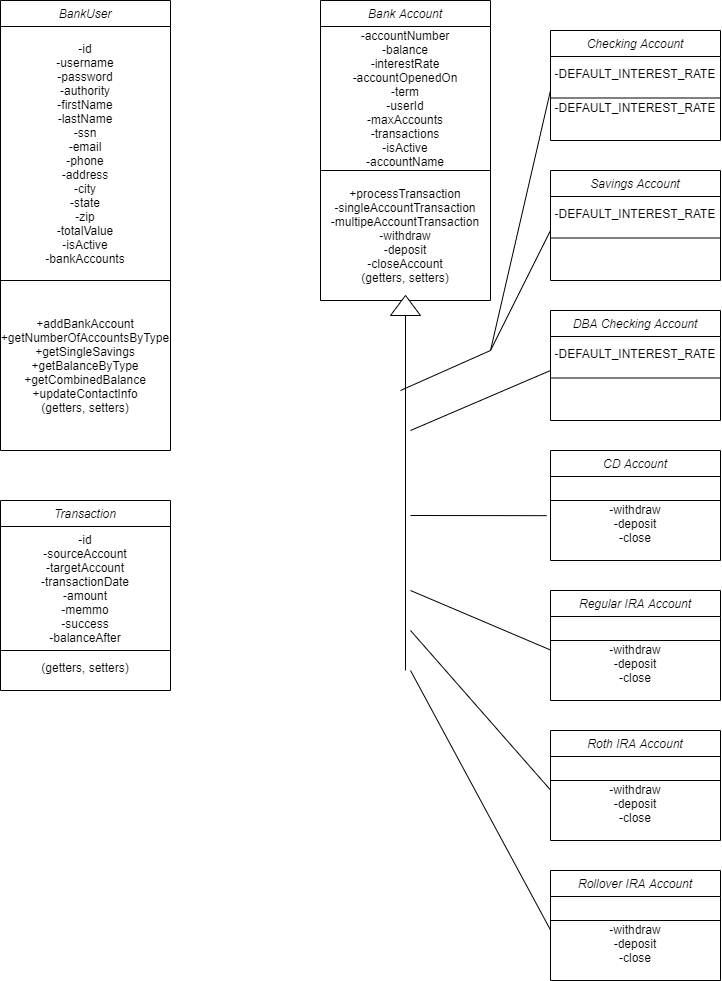

The diagram above was exported from draw.io. Its source (the exported page's mxGraphModel, read from the mxfile embedded in the PNG):
<mxGraphModel dx="918" dy="444" grid="1" gridSize="10" guides="1" tooltips="1" connect="1" arrows="1" fold="1" page="1" pageScale="1" pageWidth="827" pageHeight="1169" math="0" shadow="0">
  <root>
    <mxCell id="WIyWlLk6GJQsqaUBKTNV-0" />
    <mxCell id="WIyWlLk6GJQsqaUBKTNV-1" parent="WIyWlLk6GJQsqaUBKTNV-0" />
    <mxCell id="zkfFHV4jXpPFQw0GAbJ--0" value="BankUser" style="swimlane;fontStyle=2;align=center;verticalAlign=top;childLayout=stackLayout;horizontal=1;startSize=26;horizontalStack=0;resizeParent=1;resizeLast=0;collapsible=1;marginBottom=0;rounded=0;shadow=0;strokeWidth=1;" parent="WIyWlLk6GJQsqaUBKTNV-1" vertex="1">
      <mxGeometry x="40" y="40" width="170" height="450" as="geometry">
        <mxRectangle x="230" y="140" width="160" height="26" as="alternateBounds" />
      </mxGeometry>
    </mxCell>
    <mxCell id="vsW7VrgonanRdD4RS-rk-0" value="-id&lt;br&gt;-username&lt;br&gt;-password&lt;br&gt;-authority&lt;br&gt;-firstName&lt;br&gt;-lastName&lt;br&gt;-ssn&lt;br&gt;-email&lt;br&gt;-phone&lt;br&gt;-address&lt;br&gt;-city&lt;br&gt;-state&lt;br&gt;-zip&lt;br&gt;-totalValue&lt;br&gt;-isActive&lt;br&gt;-bankAccounts" style="text;html=1;strokeColor=none;fillColor=none;align=center;verticalAlign=middle;whiteSpace=wrap;rounded=0;" vertex="1" parent="zkfFHV4jXpPFQw0GAbJ--0">
      <mxGeometry y="26" width="170" height="254" as="geometry" />
    </mxCell>
    <mxCell id="vsW7VrgonanRdD4RS-rk-1" value="" style="endArrow=none;html=1;exitX=0;exitY=1;exitDx=0;exitDy=0;entryX=1;entryY=1;entryDx=0;entryDy=0;" edge="1" parent="zkfFHV4jXpPFQw0GAbJ--0" source="vsW7VrgonanRdD4RS-rk-0" target="vsW7VrgonanRdD4RS-rk-0">
      <mxGeometry width="50" height="50" relative="1" as="geometry">
        <mxPoint x="350" y="260" as="sourcePoint" />
        <mxPoint x="400" y="210" as="targetPoint" />
      </mxGeometry>
    </mxCell>
    <mxCell id="vsW7VrgonanRdD4RS-rk-2" value="+addBankAccount&lt;br&gt;+getNumberOfAccountsByType&lt;br&gt;+getSingleSavings&lt;br&gt;+getBalanceByType&lt;br&gt;+getCombinedBalance&lt;br&gt;+updateContactInfo&lt;br&gt;(getters, setters)" style="text;html=1;strokeColor=none;fillColor=none;align=center;verticalAlign=middle;whiteSpace=wrap;rounded=0;" vertex="1" parent="zkfFHV4jXpPFQw0GAbJ--0">
      <mxGeometry y="280" width="170" height="170" as="geometry" />
    </mxCell>
    <mxCell id="vsW7VrgonanRdD4RS-rk-3" value="Bank Account" style="swimlane;fontStyle=2;align=center;verticalAlign=top;childLayout=stackLayout;horizontal=1;startSize=26;horizontalStack=0;resizeParent=1;resizeLast=0;collapsible=1;marginBottom=0;rounded=0;shadow=0;strokeWidth=1;" vertex="1" parent="WIyWlLk6GJQsqaUBKTNV-1">
      <mxGeometry x="360" y="40" width="170" height="300" as="geometry">
        <mxRectangle x="230" y="140" width="160" height="26" as="alternateBounds" />
      </mxGeometry>
    </mxCell>
    <mxCell id="vsW7VrgonanRdD4RS-rk-4" value="-accountNumber&lt;br&gt;-balance&lt;br&gt;-interestRate&lt;br&gt;-accountOpenedOn&lt;br&gt;-term&lt;br&gt;-userId&lt;br&gt;-maxAccounts&lt;br&gt;-transactions&lt;br&gt;-isActive&lt;br&gt;-accountName" style="text;html=1;strokeColor=none;fillColor=none;align=center;verticalAlign=middle;whiteSpace=wrap;rounded=0;" vertex="1" parent="vsW7VrgonanRdD4RS-rk-3">
      <mxGeometry y="26" width="170" height="144" as="geometry" />
    </mxCell>
    <mxCell id="vsW7VrgonanRdD4RS-rk-5" value="" style="endArrow=none;html=1;exitX=0;exitY=1;exitDx=0;exitDy=0;entryX=1;entryY=1;entryDx=0;entryDy=0;" edge="1" parent="vsW7VrgonanRdD4RS-rk-3" source="vsW7VrgonanRdD4RS-rk-4" target="vsW7VrgonanRdD4RS-rk-4">
      <mxGeometry width="50" height="50" relative="1" as="geometry">
        <mxPoint x="350" y="260" as="sourcePoint" />
        <mxPoint x="400" y="210" as="targetPoint" />
      </mxGeometry>
    </mxCell>
    <mxCell id="vsW7VrgonanRdD4RS-rk-6" value="+processTransaction&lt;br&gt;-singleAccountTransaction&lt;br&gt;-multipeAccountTransaction&lt;br&gt;-withdraw&lt;br&gt;-deposit&lt;br&gt;-closeAccount&lt;br&gt;(getters, setters)" style="text;html=1;strokeColor=none;fillColor=none;align=center;verticalAlign=middle;whiteSpace=wrap;rounded=0;" vertex="1" parent="vsW7VrgonanRdD4RS-rk-3">
      <mxGeometry y="170" width="170" height="130" as="geometry" />
    </mxCell>
    <mxCell id="vsW7VrgonanRdD4RS-rk-7" value="" style="triangle;whiteSpace=wrap;html=1;rotation=-90;" vertex="1" parent="WIyWlLk6GJQsqaUBKTNV-1">
      <mxGeometry x="435" y="330" width="20" height="30" as="geometry" />
    </mxCell>
    <mxCell id="vsW7VrgonanRdD4RS-rk-8" value="Checking Account" style="swimlane;fontStyle=2;align=center;verticalAlign=top;childLayout=stackLayout;horizontal=1;startSize=26;horizontalStack=0;resizeParent=1;resizeLast=0;collapsible=1;marginBottom=0;rounded=0;shadow=0;strokeWidth=1;" vertex="1" parent="WIyWlLk6GJQsqaUBKTNV-1">
      <mxGeometry x="590" y="70" width="170" height="110" as="geometry">
        <mxRectangle x="230" y="140" width="160" height="26" as="alternateBounds" />
      </mxGeometry>
    </mxCell>
    <mxCell id="vsW7VrgonanRdD4RS-rk-13" value="-DEFAULT_INTEREST_RATE" style="text;html=1;strokeColor=none;fillColor=none;align=center;verticalAlign=middle;whiteSpace=wrap;rounded=0;" vertex="1" parent="vsW7VrgonanRdD4RS-rk-8">
      <mxGeometry y="26" width="170" height="34" as="geometry" />
    </mxCell>
    <mxCell id="vsW7VrgonanRdD4RS-rk-10" value="" style="endArrow=none;html=1;exitX=0;exitY=1;exitDx=0;exitDy=0;entryX=1;entryY=1;entryDx=0;entryDy=0;" edge="1" parent="vsW7VrgonanRdD4RS-rk-8">
      <mxGeometry width="50" height="50" relative="1" as="geometry">
        <mxPoint y="67.5" as="sourcePoint" />
        <mxPoint x="170" y="67.5" as="targetPoint" />
      </mxGeometry>
    </mxCell>
    <mxCell id="vsW7VrgonanRdD4RS-rk-17" value="-DEFAULT_INTEREST_RATE" style="text;html=1;strokeColor=none;fillColor=none;align=center;verticalAlign=middle;whiteSpace=wrap;rounded=0;" vertex="1" parent="vsW7VrgonanRdD4RS-rk-8">
      <mxGeometry y="60" width="170" height="34" as="geometry" />
    </mxCell>
    <mxCell id="vsW7VrgonanRdD4RS-rk-14" value="Savings Account" style="swimlane;fontStyle=2;align=center;verticalAlign=top;childLayout=stackLayout;horizontal=1;startSize=26;horizontalStack=0;resizeParent=1;resizeLast=0;collapsible=1;marginBottom=0;rounded=0;shadow=0;strokeWidth=1;" vertex="1" parent="WIyWlLk6GJQsqaUBKTNV-1">
      <mxGeometry x="590" y="210" width="170" height="110" as="geometry">
        <mxRectangle x="230" y="140" width="160" height="26" as="alternateBounds" />
      </mxGeometry>
    </mxCell>
    <mxCell id="vsW7VrgonanRdD4RS-rk-15" value="-DEFAULT_INTEREST_RATE" style="text;html=1;strokeColor=none;fillColor=none;align=center;verticalAlign=middle;whiteSpace=wrap;rounded=0;" vertex="1" parent="vsW7VrgonanRdD4RS-rk-14">
      <mxGeometry y="26" width="170" height="34" as="geometry" />
    </mxCell>
    <mxCell id="vsW7VrgonanRdD4RS-rk-16" value="" style="endArrow=none;html=1;exitX=0;exitY=1;exitDx=0;exitDy=0;entryX=1;entryY=1;entryDx=0;entryDy=0;" edge="1" parent="vsW7VrgonanRdD4RS-rk-14">
      <mxGeometry width="50" height="50" relative="1" as="geometry">
        <mxPoint y="67.5" as="sourcePoint" />
        <mxPoint x="170" y="67.5" as="targetPoint" />
      </mxGeometry>
    </mxCell>
    <mxCell id="vsW7VrgonanRdD4RS-rk-18" value="DBA Checking Account" style="swimlane;fontStyle=2;align=center;verticalAlign=top;childLayout=stackLayout;horizontal=1;startSize=26;horizontalStack=0;resizeParent=1;resizeLast=0;collapsible=1;marginBottom=0;rounded=0;shadow=0;strokeWidth=1;" vertex="1" parent="WIyWlLk6GJQsqaUBKTNV-1">
      <mxGeometry x="590" y="350" width="170" height="110" as="geometry">
        <mxRectangle x="230" y="140" width="160" height="26" as="alternateBounds" />
      </mxGeometry>
    </mxCell>
    <mxCell id="vsW7VrgonanRdD4RS-rk-19" value="-DEFAULT_INTEREST_RATE" style="text;html=1;strokeColor=none;fillColor=none;align=center;verticalAlign=middle;whiteSpace=wrap;rounded=0;" vertex="1" parent="vsW7VrgonanRdD4RS-rk-18">
      <mxGeometry y="26" width="170" height="34" as="geometry" />
    </mxCell>
    <mxCell id="vsW7VrgonanRdD4RS-rk-20" value="" style="endArrow=none;html=1;exitX=0;exitY=1;exitDx=0;exitDy=0;entryX=1;entryY=1;entryDx=0;entryDy=0;" edge="1" parent="vsW7VrgonanRdD4RS-rk-18">
      <mxGeometry width="50" height="50" relative="1" as="geometry">
        <mxPoint y="67.5" as="sourcePoint" />
        <mxPoint x="170" y="67.5" as="targetPoint" />
      </mxGeometry>
    </mxCell>
    <mxCell id="vsW7VrgonanRdD4RS-rk-21" value="CD Account" style="swimlane;fontStyle=2;align=center;verticalAlign=top;childLayout=stackLayout;horizontal=1;startSize=26;horizontalStack=0;resizeParent=1;resizeLast=0;collapsible=1;marginBottom=0;rounded=0;shadow=0;strokeWidth=1;" vertex="1" parent="WIyWlLk6GJQsqaUBKTNV-1">
      <mxGeometry x="590" y="490" width="170" height="110" as="geometry">
        <mxRectangle x="230" y="140" width="160" height="26" as="alternateBounds" />
      </mxGeometry>
    </mxCell>
    <mxCell id="vsW7VrgonanRdD4RS-rk-23" value="" style="endArrow=none;html=1;exitX=0;exitY=1;exitDx=0;exitDy=0;entryX=1;entryY=1;entryDx=0;entryDy=0;" edge="1" parent="vsW7VrgonanRdD4RS-rk-21">
      <mxGeometry width="50" height="50" relative="1" as="geometry">
        <mxPoint y="50" as="sourcePoint" />
        <mxPoint x="170" y="50" as="targetPoint" />
      </mxGeometry>
    </mxCell>
    <mxCell id="vsW7VrgonanRdD4RS-rk-24" value="&amp;nbsp;" style="text;html=1;strokeColor=none;fillColor=none;align=center;verticalAlign=middle;whiteSpace=wrap;rounded=0;" vertex="1" parent="vsW7VrgonanRdD4RS-rk-21">
      <mxGeometry y="26" width="170" height="20" as="geometry" />
    </mxCell>
    <mxCell id="vsW7VrgonanRdD4RS-rk-25" value="-withdraw&lt;br&gt;-deposit&lt;br&gt;-close" style="text;html=1;strokeColor=none;fillColor=none;align=center;verticalAlign=middle;whiteSpace=wrap;rounded=0;" vertex="1" parent="vsW7VrgonanRdD4RS-rk-21">
      <mxGeometry y="46" width="170" height="54" as="geometry" />
    </mxCell>
    <mxCell id="vsW7VrgonanRdD4RS-rk-26" value="Regular IRA Account" style="swimlane;fontStyle=2;align=center;verticalAlign=top;childLayout=stackLayout;horizontal=1;startSize=26;horizontalStack=0;resizeParent=1;resizeLast=0;collapsible=1;marginBottom=0;rounded=0;shadow=0;strokeWidth=1;" vertex="1" parent="WIyWlLk6GJQsqaUBKTNV-1">
      <mxGeometry x="590" y="630" width="170" height="110" as="geometry">
        <mxRectangle x="230" y="140" width="160" height="26" as="alternateBounds" />
      </mxGeometry>
    </mxCell>
    <mxCell id="vsW7VrgonanRdD4RS-rk-27" value="" style="endArrow=none;html=1;exitX=0;exitY=1;exitDx=0;exitDy=0;entryX=1;entryY=1;entryDx=0;entryDy=0;" edge="1" parent="vsW7VrgonanRdD4RS-rk-26">
      <mxGeometry width="50" height="50" relative="1" as="geometry">
        <mxPoint y="50" as="sourcePoint" />
        <mxPoint x="170" y="50" as="targetPoint" />
      </mxGeometry>
    </mxCell>
    <mxCell id="vsW7VrgonanRdD4RS-rk-28" value="&amp;nbsp;" style="text;html=1;strokeColor=none;fillColor=none;align=center;verticalAlign=middle;whiteSpace=wrap;rounded=0;" vertex="1" parent="vsW7VrgonanRdD4RS-rk-26">
      <mxGeometry y="26" width="170" height="20" as="geometry" />
    </mxCell>
    <mxCell id="vsW7VrgonanRdD4RS-rk-29" value="-withdraw&lt;br&gt;-deposit&lt;br&gt;-close" style="text;html=1;strokeColor=none;fillColor=none;align=center;verticalAlign=middle;whiteSpace=wrap;rounded=0;" vertex="1" parent="vsW7VrgonanRdD4RS-rk-26">
      <mxGeometry y="46" width="170" height="54" as="geometry" />
    </mxCell>
    <mxCell id="vsW7VrgonanRdD4RS-rk-30" value="Roth IRA Account" style="swimlane;fontStyle=2;align=center;verticalAlign=top;childLayout=stackLayout;horizontal=1;startSize=26;horizontalStack=0;resizeParent=1;resizeLast=0;collapsible=1;marginBottom=0;rounded=0;shadow=0;strokeWidth=1;" vertex="1" parent="WIyWlLk6GJQsqaUBKTNV-1">
      <mxGeometry x="590" y="770" width="170" height="110" as="geometry">
        <mxRectangle x="230" y="140" width="160" height="26" as="alternateBounds" />
      </mxGeometry>
    </mxCell>
    <mxCell id="vsW7VrgonanRdD4RS-rk-31" value="" style="endArrow=none;html=1;exitX=0;exitY=1;exitDx=0;exitDy=0;entryX=1;entryY=1;entryDx=0;entryDy=0;" edge="1" parent="vsW7VrgonanRdD4RS-rk-30">
      <mxGeometry width="50" height="50" relative="1" as="geometry">
        <mxPoint y="50" as="sourcePoint" />
        <mxPoint x="170" y="50" as="targetPoint" />
      </mxGeometry>
    </mxCell>
    <mxCell id="vsW7VrgonanRdD4RS-rk-32" value="&amp;nbsp;" style="text;html=1;strokeColor=none;fillColor=none;align=center;verticalAlign=middle;whiteSpace=wrap;rounded=0;" vertex="1" parent="vsW7VrgonanRdD4RS-rk-30">
      <mxGeometry y="26" width="170" height="20" as="geometry" />
    </mxCell>
    <mxCell id="vsW7VrgonanRdD4RS-rk-33" value="-withdraw&lt;br&gt;-deposit&lt;br&gt;-close" style="text;html=1;strokeColor=none;fillColor=none;align=center;verticalAlign=middle;whiteSpace=wrap;rounded=0;" vertex="1" parent="vsW7VrgonanRdD4RS-rk-30">
      <mxGeometry y="46" width="170" height="54" as="geometry" />
    </mxCell>
    <mxCell id="vsW7VrgonanRdD4RS-rk-34" value="Rollover IRA Account" style="swimlane;fontStyle=2;align=center;verticalAlign=top;childLayout=stackLayout;horizontal=1;startSize=26;horizontalStack=0;resizeParent=1;resizeLast=0;collapsible=1;marginBottom=0;rounded=0;shadow=0;strokeWidth=1;" vertex="1" parent="WIyWlLk6GJQsqaUBKTNV-1">
      <mxGeometry x="590" y="910" width="170" height="110" as="geometry">
        <mxRectangle x="230" y="140" width="160" height="26" as="alternateBounds" />
      </mxGeometry>
    </mxCell>
    <mxCell id="vsW7VrgonanRdD4RS-rk-35" value="" style="endArrow=none;html=1;exitX=0;exitY=1;exitDx=0;exitDy=0;entryX=1;entryY=1;entryDx=0;entryDy=0;" edge="1" parent="vsW7VrgonanRdD4RS-rk-34">
      <mxGeometry width="50" height="50" relative="1" as="geometry">
        <mxPoint y="50" as="sourcePoint" />
        <mxPoint x="170" y="50" as="targetPoint" />
      </mxGeometry>
    </mxCell>
    <mxCell id="vsW7VrgonanRdD4RS-rk-36" value="&amp;nbsp;" style="text;html=1;strokeColor=none;fillColor=none;align=center;verticalAlign=middle;whiteSpace=wrap;rounded=0;" vertex="1" parent="vsW7VrgonanRdD4RS-rk-34">
      <mxGeometry y="26" width="170" height="20" as="geometry" />
    </mxCell>
    <mxCell id="vsW7VrgonanRdD4RS-rk-37" value="-withdraw&lt;br&gt;-deposit&lt;br&gt;-close" style="text;html=1;strokeColor=none;fillColor=none;align=center;verticalAlign=middle;whiteSpace=wrap;rounded=0;" vertex="1" parent="vsW7VrgonanRdD4RS-rk-34">
      <mxGeometry y="46" width="170" height="54" as="geometry" />
    </mxCell>
    <mxCell id="vsW7VrgonanRdD4RS-rk-39" value="" style="endArrow=none;html=1;entryX=0;entryY=0.5;entryDx=0;entryDy=0;" edge="1" parent="WIyWlLk6GJQsqaUBKTNV-1" target="vsW7VrgonanRdD4RS-rk-7">
      <mxGeometry width="50" height="50" relative="1" as="geometry">
        <mxPoint x="445" y="710" as="sourcePoint" />
        <mxPoint x="445" y="370" as="targetPoint" />
      </mxGeometry>
    </mxCell>
    <mxCell id="vsW7VrgonanRdD4RS-rk-41" value="" style="endArrow=none;html=1;entryX=0;entryY=0;entryDx=0;entryDy=0;" edge="1" parent="WIyWlLk6GJQsqaUBKTNV-1" target="vsW7VrgonanRdD4RS-rk-17">
      <mxGeometry width="50" height="50" relative="1" as="geometry">
        <mxPoint x="530" y="390" as="sourcePoint" />
        <mxPoint x="450" y="220" as="targetPoint" />
      </mxGeometry>
    </mxCell>
    <mxCell id="vsW7VrgonanRdD4RS-rk-42" value="" style="endArrow=none;html=1;entryX=0;entryY=1;entryDx=0;entryDy=0;" edge="1" parent="WIyWlLk6GJQsqaUBKTNV-1" target="vsW7VrgonanRdD4RS-rk-15">
      <mxGeometry width="50" height="50" relative="1" as="geometry">
        <mxPoint x="530" y="390" as="sourcePoint" />
        <mxPoint x="450" y="220" as="targetPoint" />
      </mxGeometry>
    </mxCell>
    <mxCell id="vsW7VrgonanRdD4RS-rk-43" value="" style="endArrow=none;html=1;" edge="1" parent="WIyWlLk6GJQsqaUBKTNV-1">
      <mxGeometry width="50" height="50" relative="1" as="geometry">
        <mxPoint x="440" y="430" as="sourcePoint" />
        <mxPoint x="530" y="390" as="targetPoint" />
      </mxGeometry>
    </mxCell>
    <mxCell id="vsW7VrgonanRdD4RS-rk-44" value="" style="endArrow=none;html=1;entryX=0;entryY=1;entryDx=0;entryDy=0;" edge="1" parent="WIyWlLk6GJQsqaUBKTNV-1" target="vsW7VrgonanRdD4RS-rk-19">
      <mxGeometry width="50" height="50" relative="1" as="geometry">
        <mxPoint x="450" y="470" as="sourcePoint" />
        <mxPoint x="450" y="440" as="targetPoint" />
      </mxGeometry>
    </mxCell>
    <mxCell id="vsW7VrgonanRdD4RS-rk-45" value="" style="endArrow=none;html=1;entryX=-0.023;entryY=0.355;entryDx=0;entryDy=0;entryPerimeter=0;" edge="1" parent="WIyWlLk6GJQsqaUBKTNV-1" target="vsW7VrgonanRdD4RS-rk-25">
      <mxGeometry width="50" height="50" relative="1" as="geometry">
        <mxPoint x="450" y="555" as="sourcePoint" />
        <mxPoint x="450" y="550" as="targetPoint" />
      </mxGeometry>
    </mxCell>
    <mxCell id="vsW7VrgonanRdD4RS-rk-46" value="" style="endArrow=none;html=1;entryX=0;entryY=0.25;entryDx=0;entryDy=0;" edge="1" parent="WIyWlLk6GJQsqaUBKTNV-1" target="vsW7VrgonanRdD4RS-rk-29">
      <mxGeometry width="50" height="50" relative="1" as="geometry">
        <mxPoint x="450" y="630" as="sourcePoint" />
        <mxPoint x="450" y="660" as="targetPoint" />
      </mxGeometry>
    </mxCell>
    <mxCell id="vsW7VrgonanRdD4RS-rk-47" value="" style="endArrow=none;html=1;entryX=0;entryY=0.25;entryDx=0;entryDy=0;" edge="1" parent="WIyWlLk6GJQsqaUBKTNV-1" target="vsW7VrgonanRdD4RS-rk-33">
      <mxGeometry width="50" height="50" relative="1" as="geometry">
        <mxPoint x="450" y="670" as="sourcePoint" />
        <mxPoint x="450" y="660" as="targetPoint" />
      </mxGeometry>
    </mxCell>
    <mxCell id="vsW7VrgonanRdD4RS-rk-48" value="" style="endArrow=none;html=1;entryX=0;entryY=0.25;entryDx=0;entryDy=0;" edge="1" parent="WIyWlLk6GJQsqaUBKTNV-1" target="vsW7VrgonanRdD4RS-rk-37">
      <mxGeometry width="50" height="50" relative="1" as="geometry">
        <mxPoint x="450" y="710" as="sourcePoint" />
        <mxPoint x="450" y="770" as="targetPoint" />
      </mxGeometry>
    </mxCell>
    <mxCell id="vsW7VrgonanRdD4RS-rk-49" value="Transaction" style="swimlane;fontStyle=2;align=center;verticalAlign=top;childLayout=stackLayout;horizontal=1;startSize=26;horizontalStack=0;resizeParent=1;resizeLast=0;collapsible=1;marginBottom=0;rounded=0;shadow=0;strokeWidth=1;" vertex="1" parent="WIyWlLk6GJQsqaUBKTNV-1">
      <mxGeometry x="40" y="540" width="170" height="190" as="geometry">
        <mxRectangle x="230" y="140" width="160" height="26" as="alternateBounds" />
      </mxGeometry>
    </mxCell>
    <mxCell id="vsW7VrgonanRdD4RS-rk-50" value="-id&lt;br&gt;-sourceAccount&lt;br&gt;-targetAccount&lt;br&gt;-transactionDate&lt;br&gt;-amount&lt;br&gt;-memmo&lt;br&gt;-success&lt;br&gt;-balanceAfter" style="text;html=1;strokeColor=none;fillColor=none;align=center;verticalAlign=middle;whiteSpace=wrap;rounded=0;" vertex="1" parent="vsW7VrgonanRdD4RS-rk-49">
      <mxGeometry y="26" width="170" height="124" as="geometry" />
    </mxCell>
    <mxCell id="vsW7VrgonanRdD4RS-rk-51" value="" style="endArrow=none;html=1;exitX=0;exitY=1;exitDx=0;exitDy=0;entryX=1;entryY=1;entryDx=0;entryDy=0;" edge="1" parent="vsW7VrgonanRdD4RS-rk-49" source="vsW7VrgonanRdD4RS-rk-50" target="vsW7VrgonanRdD4RS-rk-50">
      <mxGeometry width="50" height="50" relative="1" as="geometry">
        <mxPoint x="350" y="260" as="sourcePoint" />
        <mxPoint x="400" y="210" as="targetPoint" />
      </mxGeometry>
    </mxCell>
    <mxCell id="vsW7VrgonanRdD4RS-rk-52" value="&lt;br&gt;(getters, setters)" style="text;html=1;strokeColor=none;fillColor=none;align=center;verticalAlign=middle;whiteSpace=wrap;rounded=0;" vertex="1" parent="vsW7VrgonanRdD4RS-rk-49">
      <mxGeometry y="150" width="170" height="20" as="geometry" />
    </mxCell>
  </root>
</mxGraphModel>